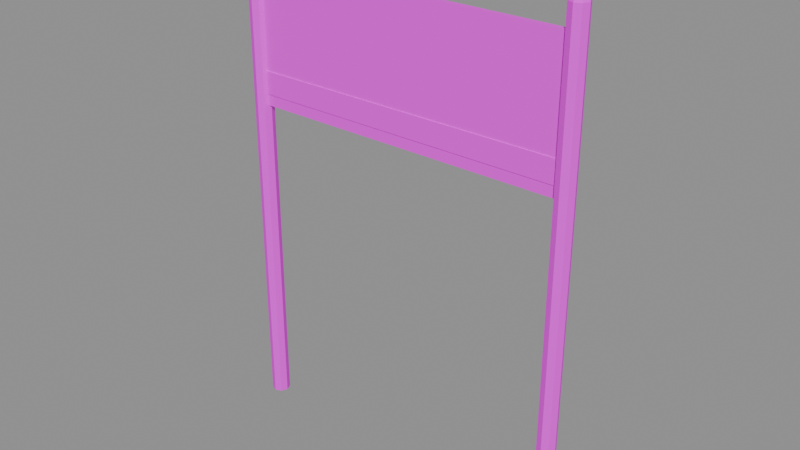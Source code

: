 # Source: slalom_red.blend  (saved by Blender 5.0.119; exported with 4.5.12 LTS)
import bpy
from mathutils import Matrix  # noqa: F401  (used for matrix-valued properties, if any)

bpy.ops.wm.read_factory_settings(use_empty=True)
scene = bpy.context.scene
scene.name = 'Scene'

# ---- images (referenced by path relative to the original .blend; pixels are not part of the script)
import os
ASSET_DIR = os.environ.get("B2B_ASSET_DIR", "")  # directory of the original .blend (textures are referenced by path, not embedded)
HERE = os.path.dirname(os.path.abspath(__file__))  # packed textures are extracted next to this script under _unpacked/

def load_image(name, relpath, width, height, colorspace="sRGB"):
    """Load a texture the original file referenced (path relative to the .blend, or extracted next to this script)."""
    p = next((c for c in (os.path.join(HERE, relpath), os.path.join(ASSET_DIR, relpath)) if relpath and os.path.exists(c)), "")
    if p:
        img = bpy.data.images.load(p, check_existing=True)
        img.name = name
    else:  # same state as the original file: an image datablock whose file is absent (Cycles renders it pink)
        img = bpy.data.images.new(name, width, height)
        img.source = "FILE"
        img.filepath = "//" + (relpath or name)
    img.colorspace_settings.name = colorspace
    return img
img_palette = load_image('palette', 'palette.png', 1024, 1024, 'sRGB')

# ---- materials (node trees are filled in below, after node groups)
mat_palette = bpy.data.materials.new('Palette')

# ---- material node trees
mat_palette.use_nodes = True; mat_palette.node_tree.nodes.clear()
_N = mat_palette.node_tree.nodes; _L = mat_palette.node_tree.links
n0 = _N.new('ShaderNodeBsdfPrincipled'); n0.name = 'Principled BSDF'; n0.location = (-200, 100)
n0.inputs[2].default_value = 0.8
n1 = _N.new('ShaderNodeOutputMaterial'); n1.name = 'Material Output'; n1.location = (200, 100)
n2 = _N.new('ShaderNodeTexImage'); n2.name = 'Image Texture'; n2.location = (0, 0)
n2.image = img_palette
n2.interpolation = 'Closest'
_L.new(n0.outputs[0], n1.inputs[0])
_L.new(n2.outputs[0], n0.inputs[0])
n1.is_active_output = True

# ---- meshes
me_slalom_red = bpy.data.meshes.new('slalom_red')
me_slalom_red.from_pydata([(-2.08, 0.0, 0.0), (-2.08, 0.0, 0.8), (-2.08, 0.0, 1.6), (-2.08, 0.0, 2.4), (-2.08, 0.0, 3.2), (-2.08, 0.0, 4.0), (-2.08, 0.0, 4.8), (-2.08, 0.0, 5.6), (-2.08, 0.0, 6.4), (-2.2, 0.0, 6.6), (-2.115, 0.08485, 0.0), (-2.115, 0.08485, 0.8), (-2.115, 0.08485, 1.6), (-2.115, 0.08485, 2.4), (-2.115, 0.08485, 3.2), (-2.115, 0.08485, 4.0), (-2.115, 0.08485, 4.8), (-2.115, 0.08485, 5.6), (-2.115, 0.08485, 6.4), (-2.2, 0.12, 0.0), (-2.2, 0.12, 0.8), (-2.2, 0.12, 1.6), (-2.2, 0.12, 2.4), (-2.2, 0.12, 3.2), (-2.2, 0.12, 4.0), (-2.2, 0.12, 4.8), (-2.2, 0.12, 5.6), (-2.2, 0.12, 6.4), (-2.285, 0.08485, 0.0), (-2.285, 0.08485, 0.8), (-2.285, 0.08485, 1.6), (-2.285, 0.08485, 2.4), (-2.285, 0.08485, 3.2), (-2.285, 0.08485, 4.0), (-2.285, 0.08485, 4.8), (-2.285, 0.08485, 5.6), (-2.285, 0.08485, 6.4), (-2.32, 1.47e-17, 0.0), (-2.32, 1.47e-17, 0.8), (-2.32, 1.47e-17, 1.6), (-2.32, 1.47e-17, 2.4), (-2.32, 1.47e-17, 3.2), (-2.32, 1.47e-17, 4.0), (-2.32, 1.47e-17, 4.8), (-2.32, 1.47e-17, 5.6), (-2.32, 1.47e-17, 6.4), (-2.285, -0.08485, 0.0), (-2.285, -0.08485, 0.8), (-2.285, -0.08485, 1.6), (-2.285, -0.08485, 2.4), (-2.285, -0.08485, 3.2), (-2.285, -0.08485, 4.0), (-2.285, -0.08485, 4.8), (-2.285, -0.08485, 5.6), (-2.285, -0.08485, 6.4), (-2.2, -0.12, 0.0), (-2.2, -0.12, 0.8), (-2.2, -0.12, 1.6), (-2.2, -0.12, 2.4), (-2.2, -0.12, 3.2), (-2.2, -0.12, 4.0), (-2.2, -0.12, 4.8), (-2.2, -0.12, 5.6), (-2.2, -0.12, 6.4), (-2.115, -0.08485, 0.0), (-2.115, -0.08485, 0.8), (-2.115, -0.08485, 1.6), (-2.115, -0.08485, 2.4), (-2.115, -0.08485, 3.2), (-2.115, -0.08485, 4.0), (-2.115, -0.08485, 4.8), (-2.115, -0.08485, 5.6), (-2.115, -0.08485, 6.4), (2.32, 0.0, 0.0), (2.32, 0.0, 0.8), (2.32, 0.0, 1.6), (2.32, 0.0, 2.4), (2.32, 0.0, 3.2), (2.32, 0.0, 4.0), (2.32, 0.0, 4.8), (2.32, 0.0, 5.6), (2.32, 0.0, 6.4), (2.2, 0.0, 6.6), (2.285, 0.08485, 0.0), (2.285, 0.08485, 0.8), (2.285, 0.08485, 1.6), (2.285, 0.08485, 2.4), (2.285, 0.08485, 3.2), (2.285, 0.08485, 4.0), (2.285, 0.08485, 4.8), (2.285, 0.08485, 5.6), (2.285, 0.08485, 6.4), (2.2, 0.12, 0.0), (2.2, 0.12, 0.8), (2.2, 0.12, 1.6), (2.2, 0.12, 2.4), (2.2, 0.12, 3.2), (2.2, 0.12, 4.0), (2.2, 0.12, 4.8), (2.2, 0.12, 5.6), (2.2, 0.12, 6.4), (2.115, 0.08485, 0.0), (2.115, 0.08485, 0.8), (2.115, 0.08485, 1.6), (2.115, 0.08485, 2.4), (2.115, 0.08485, 3.2), (2.115, 0.08485, 4.0), (2.115, 0.08485, 4.8), (2.115, 0.08485, 5.6), (2.115, 0.08485, 6.4), (2.08, 1.47e-17, 0.0), (2.08, 1.47e-17, 0.8), (2.08, 1.47e-17, 1.6), (2.08, 1.47e-17, 2.4), (2.08, 1.47e-17, 3.2), (2.08, 1.47e-17, 4.0), (2.08, 1.47e-17, 4.8), (2.08, 1.47e-17, 5.6), (2.08, 1.47e-17, 6.4), (2.115, -0.08485, 0.0), (2.115, -0.08485, 0.8), (2.115, -0.08485, 1.6), (2.115, -0.08485, 2.4), (2.115, -0.08485, 3.2), (2.115, -0.08485, 4.0), (2.115, -0.08485, 4.8), (2.115, -0.08485, 5.6), (2.115, -0.08485, 6.4), (2.2, -0.12, 0.0), (2.2, -0.12, 0.8), (2.2, -0.12, 1.6), (2.2, -0.12, 2.4), (2.2, -0.12, 3.2), (2.2, -0.12, 4.0), (2.2, -0.12, 4.8), (2.2, -0.12, 5.6), (2.2, -0.12, 6.4), (2.285, -0.08485, 0.0), (2.285, -0.08485, 0.8), (2.285, -0.08485, 1.6), (2.285, -0.08485, 2.4), (2.285, -0.08485, 3.2), (2.285, -0.08485, 4.0), (2.285, -0.08485, 4.8), (2.285, -0.08485, 5.6), (2.285, -0.08485, 6.4), (-2.1, -0.03, 4.3), (-2.1, -0.03, 6.1), (-2.1, 0.03, 4.3), (-2.1, 0.03, 6.1), (2.1, -0.03, 4.3), (2.1, -0.03, 6.1), (2.1, 0.03, 4.3), (2.1, 0.03, 6.1), (-2.1, -0.04, 4.45), (-2.1, -0.04, 4.75), (-2.1, 0.04, 4.45), (-2.1, 0.04, 4.75), (2.1, -0.04, 4.45), (2.1, -0.04, 4.75), (2.1, 0.04, 4.45), (2.1, 0.04, 4.75)], [], [(10, 1, 0), (11, 2, 1), (12, 3, 2), (13, 4, 3), (14, 5, 4), (15, 6, 5), (16, 7, 6), (17, 8, 7), (8, 18, 9), (19, 11, 10), (20, 12, 11), (21, 13, 12), (22, 14, 13), (23, 15, 14), (24, 16, 15), (25, 17, 16), (26, 18, 17), (18, 27, 9), (28, 20, 19), (29, 21, 20), (30, 22, 21), (31, 23, 22), (32, 24, 23), (33, 25, 24), (34, 26, 25), (35, 27, 26), (27, 36, 9), (37, 29, 28), (38, 30, 29), (39, 31, 30), (40, 32, 31), (41, 33, 32), (42, 34, 33), (43, 35, 34), (44, 36, 35), (36, 45, 9), (46, 38, 37), (47, 39, 38), (48, 40, 39), (49, 41, 40), (50, 42, 41), (51, 43, 42), (52, 44, 43), (53, 45, 44), (45, 54, 9), (55, 47, 46), (56, 48, 47), (57, 49, 48), (58, 50, 49), (59, 51, 50), (60, 52, 51), (61, 53, 52), (62, 54, 53), (54, 63, 9), (64, 56, 55), (65, 57, 56), (66, 58, 57), (67, 59, 58), (68, 60, 59), (69, 61, 60), (70, 62, 61), (71, 63, 62), (63, 72, 9), (0, 65, 64), (1, 66, 65), (2, 67, 66), (3, 68, 67), (4, 69, 68), (5, 70, 69), (6, 71, 70), (7, 72, 71), (72, 8, 9), (28, 19, 10), (83, 74, 73), (84, 75, 74), (85, 76, 75), (86, 77, 76), (87, 78, 77), (88, 79, 78), (89, 80, 79), (90, 81, 80), (81, 91, 82), (92, 84, 83), (93, 85, 84), (94, 86, 85), (95, 87, 86), (96, 88, 87), (97, 89, 88), (98, 90, 89), (99, 91, 90), (91, 100, 82), (101, 93, 92), (102, 94, 93), (103, 95, 94), (104, 96, 95), (105, 97, 96), (106, 98, 97), (107, 99, 98), (108, 100, 99), (100, 109, 82), (110, 102, 101), (111, 103, 102), (112, 104, 103), (113, 105, 104), (114, 106, 105), (115, 107, 106), (116, 108, 107), (117, 109, 108), (109, 118, 82), (119, 111, 110), (120, 112, 111), (121, 113, 112), (122, 114, 113), (123, 115, 114), (124, 116, 115), (125, 117, 116), (126, 118, 117), (118, 127, 82), (128, 120, 119), (129, 121, 120), (130, 122, 121), (131, 123, 122), (132, 124, 123), (133, 125, 124), (134, 126, 125), (135, 127, 126), (127, 136, 82), (137, 129, 128), (138, 130, 129), (139, 131, 130), (140, 132, 131), (141, 133, 132), (142, 134, 133), (143, 135, 134), (144, 136, 135), (136, 145, 82), (73, 138, 137), (74, 139, 138), (75, 140, 139), (76, 141, 140), (77, 142, 141), (78, 143, 142), (79, 144, 143), (80, 145, 144), (145, 81, 82), (101, 92, 83), (147, 148, 146), (149, 152, 148), (153, 150, 152), (151, 146, 150), (152, 146, 148), (149, 151, 153), (155, 156, 154), (157, 160, 156), (161, 158, 160), (159, 154, 158), (160, 154, 156), (157, 159, 161), (10, 11, 1), (11, 12, 2), (12, 13, 3), (13, 14, 4), (14, 15, 5), (15, 16, 6), (16, 17, 7), (17, 18, 8), (19, 20, 11), (20, 21, 12), (21, 22, 13), (22, 23, 14), (23, 24, 15), (24, 25, 16), (25, 26, 17), (26, 27, 18), (28, 29, 20), (29, 30, 21), (30, 31, 22), (31, 32, 23), (32, 33, 24), (33, 34, 25), (34, 35, 26), (35, 36, 27), (37, 38, 29), (38, 39, 30), (39, 40, 31), (40, 41, 32), (41, 42, 33), (42, 43, 34), (43, 44, 35), (44, 45, 36), (46, 47, 38), (47, 48, 39), (48, 49, 40), (49, 50, 41), (50, 51, 42), (51, 52, 43), (52, 53, 44), (53, 54, 45), (55, 56, 47), (56, 57, 48), (57, 58, 49), (58, 59, 50), (59, 60, 51), (60, 61, 52), (61, 62, 53), (62, 63, 54), (64, 65, 56), (65, 66, 57), (66, 67, 58), (67, 68, 59), (68, 69, 60), (69, 70, 61), (70, 71, 62), (71, 72, 63), (0, 1, 65), (1, 2, 66), (2, 3, 67), (3, 4, 68), (4, 5, 69), (5, 6, 70), (6, 7, 71), (7, 8, 72), (10, 0, 46), (0, 64, 46), (64, 55, 46), (46, 37, 10), (37, 28, 10), (83, 84, 74), (84, 85, 75), (85, 86, 76), (86, 87, 77), (87, 88, 78), (88, 89, 79), (89, 90, 80), (90, 91, 81), (92, 93, 84), (93, 94, 85), (94, 95, 86), (95, 96, 87), (96, 97, 88), (97, 98, 89), (98, 99, 90), (99, 100, 91), (101, 102, 93), (102, 103, 94), (103, 104, 95), (104, 105, 96), (105, 106, 97), (106, 107, 98), (107, 108, 99), (108, 109, 100), (110, 111, 102), (111, 112, 103), (112, 113, 104), (113, 114, 105), (114, 115, 106), (115, 116, 107), (116, 117, 108), (117, 118, 109), (119, 120, 111), (120, 121, 112), (121, 122, 113), (122, 123, 114), (123, 124, 115), (124, 125, 116), (125, 126, 117), (126, 127, 118), (128, 129, 120), (129, 130, 121), (130, 131, 122), (131, 132, 123), (132, 133, 124), (133, 134, 125), (134, 135, 126), (135, 136, 127), (137, 138, 129), (138, 139, 130), (139, 140, 131), (140, 141, 132), (141, 142, 133), (142, 143, 134), (143, 144, 135), (144, 145, 136), (73, 74, 138), (74, 75, 139), (75, 76, 140), (76, 77, 141), (77, 78, 142), (78, 79, 143), (79, 80, 144), (80, 81, 145), (83, 73, 119), (73, 137, 119), (137, 128, 119), (119, 110, 83), (110, 101, 83), (147, 149, 148), (149, 153, 152), (153, 151, 150), (151, 147, 146), (152, 150, 146), (149, 147, 151), (155, 157, 156), (157, 161, 160), (161, 159, 158), (159, 155, 154), (160, 158, 154), (157, 155, 159)])
_uv = me_slalom_red.uv_layers.new(name='UVMap')
_uv.uv.foreach_set('vector', [0.7125, 0.9286, 0.675, 0.9533, 0.675, 0.9038, 0.0875, 0.9286, 0.05, 0.9533, 0.05, 0.9038, 0.7125, 0.9286, 0.675, 0.9533, 0.675, 0.9038, 0.0875, 0.9286, 0.05, 0.9533, 0.05, 0.9038, 0.7125, 0.9286, 0.675, 0.9533, 0.675, 0.9038, 0.0875, 0.9286, 0.05, 0.9533, 0.05, 0.9038, 0.7125, 0.9286, 0.675, 0.9533, 0.675, 0.9038, 0.0875, 0.9286, 0.05, 0.9533, 0.05, 0.9038, 0.7125, 0.9286, 0.675, 0.9533, 0.675, 0.9038, 0.7125, 0.9286, 0.675, 0.9533, 0.675, 0.9038, 0.0875, 0.9286, 0.05, 0.9533, 0.05, 0.9038, 0.7125, 0.9286, 0.675, 0.9533, 0.675, 0.9038, 0.0875, 0.9286, 0.05, 0.9533, 0.05, 0.9038, 0.7125, 0.9286, 0.675, 0.9533, 0.675, 0.9038, 0.0875, 0.9286, 0.05, 0.9533, 0.05, 0.9038, 0.7125, 0.9286, 0.675, 0.9533, 0.675, 0.9038, 0.0875, 0.9286, 0.05, 0.9533, 0.05, 0.9038, 0.7125, 0.9286, 0.675, 0.9533, 0.675, 0.9038, 0.7125, 0.9286, 0.675, 0.9533, 0.675, 0.9038, 0.0875, 0.9286, 0.05, 0.9533, 0.05, 0.9038, 0.7125, 0.9286, 0.675, 0.9533, 0.675, 0.9038, 0.0875, 0.9286, 0.05, 0.9533, 0.05, 0.9038, 0.7125, 0.9286, 0.675, 0.9533, 0.675, 0.9038, 0.0875, 0.9286, 0.05, 0.9533, 0.05, 0.9038, 0.7125, 0.9286, 0.675, 0.9533, 0.675, 0.9038, 0.0875, 0.9286, 0.05, 0.9533, 0.05, 0.9038, 0.7125, 0.9286, 0.675, 0.9533, 0.675, 0.9038, 0.7125, 0.9286, 0.675, 0.9533, 0.675, 0.9038, 0.0875, 0.9286, 0.05, 0.9533, 0.05, 0.9038, 0.7125, 0.9286, 0.675, 0.9533, 0.675, 0.9038, 0.0875, 0.9286, 0.05, 0.9533, 0.05, 0.9038, 0.7125, 0.9286, 0.675, 0.9533, 0.675, 0.9038, 0.0875, 0.9286, 0.05, 0.9533, 0.05, 0.9038, 0.7125, 0.9286, 0.675, 0.9533, 0.675, 0.9038, 0.0875, 0.9286, 0.05, 0.9533, 0.05, 0.9038, 0.7125, 0.9286, 0.675, 0.9533, 0.675, 0.9038, 0.7125, 0.9286, 0.675, 0.9533, 0.675, 0.9038, 0.0875, 0.9286, 0.05, 0.9533, 0.05, 0.9038, 0.7125, 0.9286, 0.675, 0.9533, 0.675, 0.9038, 0.0875, 0.9286, 0.05, 0.9533, 0.05, 0.9038, 0.7125, 0.9286, 0.675, 0.9533, 0.675, 0.9038, 0.0875, 0.9286, 0.05, 0.9533, 0.05, 0.9038, 0.7125, 0.9286, 0.675, 0.9533, 0.675, 0.9038, 0.0875, 0.9286, 0.05, 0.9533, 0.05, 0.9038, 0.7125, 0.9286, 0.675, 0.9533, 0.675, 0.9038, 0.7125, 0.9286, 0.675, 0.9533, 0.675, 0.9038, 0.0875, 0.9286, 0.05, 0.9533, 0.05, 0.9038, 0.7125, 0.9286, 0.675, 0.9533, 0.675, 0.9038, 0.0875, 0.9286, 0.05, 0.9533, 0.05, 0.9038, 0.7125, 0.9286, 0.675, 0.9533, 0.675, 0.9038, 0.0875, 0.9286, 0.05, 0.9533, 0.05, 0.9038, 0.7125, 0.9286, 0.675, 0.9533, 0.675, 0.9038, 0.0875, 0.9286, 0.05, 0.9533, 0.05, 0.9038, 0.7125, 0.9286, 0.675, 0.9533, 0.675, 0.9038, 0.7125, 0.9286, 0.675, 0.9533, 0.675, 0.9038, 0.0875, 0.9286, 0.05, 0.9533, 0.05, 0.9038, 0.7125, 0.9286, 0.675, 0.9533, 0.675, 0.9038, 0.0875, 0.9286, 0.05, 0.9533, 0.05, 0.9038, 0.7125, 0.9286, 0.675, 0.9533, 0.675, 0.9038, 0.0875, 0.9286, 0.05, 0.9533, 0.05, 0.9038, 0.7125, 0.9286, 0.675, 0.9533, 0.675, 0.9038, 0.0875, 0.9286, 0.05, 0.9533, 0.05, 0.9038, 0.7125, 0.9286, 0.675, 0.9533, 0.675, 0.9038, 0.7125, 0.9286, 0.675, 0.9533, 0.675, 0.9038, 0.0875, 0.9286, 0.05, 0.9533, 0.05, 0.9038, 0.7125, 0.9286, 0.675, 0.9533, 0.675, 0.9038, 0.0875, 0.9286, 0.05, 0.9533, 0.05, 0.9038, 0.7125, 0.9286, 0.675, 0.9533, 0.675, 0.9038, 0.0875, 0.9286, 0.05, 0.9533, 0.05, 0.9038, 0.7125, 0.9286, 0.675, 0.9533, 0.675, 0.9038, 0.0875, 0.9286, 0.05, 0.9533, 0.05, 0.9038, 0.7125, 0.9286, 0.675, 0.9533, 0.675, 0.9038, 0.7125, 0.9286, 0.675, 0.9533, 0.675, 0.9038, 0.7125, 0.9286, 0.675, 0.9533, 0.675, 0.9038, 0.0875, 0.9286, 0.05, 0.9533, 0.05, 0.9038, 0.7125, 0.9286, 0.675, 0.9533, 0.675, 0.9038, 0.0875, 0.9286, 0.05, 0.9533, 0.05, 0.9038, 0.7125, 0.9286, 0.675, 0.9533, 0.675, 0.9038, 0.0875, 0.9286, 0.05, 0.9533, 0.05, 0.9038, 0.7125, 0.9286, 0.675, 0.9533, 0.675, 0.9038, 0.0875, 0.9286, 0.05, 0.9533, 0.05, 0.9038, 0.7125, 0.9286, 0.675, 0.9533, 0.675, 0.9038, 0.7125, 0.9286, 0.675, 0.9533, 0.675, 0.9038, 0.0875, 0.9286, 0.05, 0.9533, 0.05, 0.9038, 0.7125, 0.9286, 0.675, 0.9533, 0.675, 0.9038, 0.0875, 0.9286, 0.05, 0.9533, 0.05, 0.9038, 0.7125, 0.9286, 0.675, 0.9533, 0.675, 0.9038, 0.0875, 0.9286, 0.05, 0.9533, 0.05, 0.9038, 0.7125, 0.9286, 0.675, 0.9533, 0.675, 0.9038, 0.0875, 0.9286, 0.05, 0.9533, 0.05, 0.9038, 0.7125, 0.9286, 0.675, 0.9533, 0.675, 0.9038, 0.7125, 0.9286, 0.675, 0.9533, 0.675, 0.9038, 0.0875, 0.9286, 0.05, 0.9533, 0.05, 0.9038, 0.7125, 0.9286, 0.675, 0.9533, 0.675, 0.9038, 0.0875, 0.9286, 0.05, 0.9533, 0.05, 0.9038, 0.7125, 0.9286, 0.675, 0.9533, 0.675, 0.9038, 0.0875, 0.9286, 0.05, 0.9533, 0.05, 0.9038, 0.7125, 0.9286, 0.675, 0.9533, 0.675, 0.9038, 0.0875, 0.9286, 0.05, 0.9533, 0.05, 0.9038, 0.7125, 0.9286, 0.675, 0.9533, 0.675, 0.9038, 0.7125, 0.9286, 0.675, 0.9533, 0.675, 0.9038, 0.0875, 0.9286, 0.05, 0.9533, 0.05, 0.9038, 0.7125, 0.9286, 0.675, 0.9533, 0.675, 0.9038, 0.0875, 0.9286, 0.05, 0.9533, 0.05, 0.9038, 0.7125, 0.9286, 0.675, 0.9533, 0.675, 0.9038, 0.0875, 0.9286, 0.05, 0.9533, 0.05, 0.9038, 0.7125, 0.9286, 0.675, 0.9533, 0.675, 0.9038, 0.0875, 0.9286, 0.05, 0.9533, 0.05, 0.9038, 0.7125, 0.9286, 0.675, 0.9533, 0.675, 0.9038, 0.7125, 0.9286, 0.675, 0.9533, 0.675, 0.9038, 0.0875, 0.9286, 0.05, 0.9533, 0.05, 0.9038, 0.7125, 0.9286, 0.675, 0.9533, 0.675, 0.9038, 0.0875, 0.9286, 0.05, 0.9533, 0.05, 0.9038, 0.7125, 0.9286, 0.675, 0.9533, 0.675, 0.9038, 0.0875, 0.9286, 0.05, 0.9533, 0.05, 0.9038, 0.7125, 0.9286, 0.675, 0.9533, 0.675, 0.9038, 0.0875, 0.9286, 0.05, 0.9533, 0.05, 0.9038, 0.7125, 0.9286, 0.675, 0.9533, 0.675, 0.9038, 0.7125, 0.9286, 0.675, 0.9533, 0.675, 0.9038, 0.0875, 0.9286, 0.05, 0.9533, 0.05, 0.9038, 0.7125, 0.9286, 0.675, 0.9533, 0.675, 0.9038, 0.0875, 0.9286, 0.05, 0.9533, 0.05, 0.9038, 0.7125, 0.9286, 0.675, 0.9533, 0.675, 0.9038, 0.0875, 0.9286, 0.05, 0.9533, 0.05, 0.9038, 0.7125, 0.9286, 0.675, 0.9533, 0.675, 0.9038, 0.0875, 0.9286, 0.05, 0.9533, 0.05, 0.9038, 0.7125, 0.9286, 0.675, 0.9533, 0.675, 0.9038, 0.7125, 0.9286, 0.675, 0.9533, 0.675, 0.9038, 0.0875, 0.9286, 0.05, 0.9533, 0.05, 0.9038, 0.7125, 0.9286, 0.675, 0.9533, 0.675, 0.9038, 0.0875, 0.9286, 0.05, 0.9533, 0.05, 0.9038, 0.7125, 0.9286, 0.675, 0.9533, 0.675, 0.9038, 0.0875, 0.9286, 0.05, 0.9533, 0.05, 0.9038, 0.7125, 0.9286, 0.675, 0.9533, 0.675, 0.9038, 0.0875, 0.9286, 0.05, 0.9533, 0.05, 0.9038, 0.7125, 0.9286, 0.675, 0.9533, 0.675, 0.9038, 0.7125, 0.9286, 0.675, 0.9533, 0.675, 0.9038, 0.0875, 0.9286, 0.05, 0.9533, 0.05, 0.9038, 0.7125, 0.9286, 0.675, 0.9533, 0.675, 0.9038, 0.0875, 0.9286, 0.05, 0.9533, 0.05, 0.9038, 0.7125, 0.9286, 0.675, 0.9533, 0.675, 0.9038, 0.0875, 0.9286, 0.05, 0.9533, 0.05, 0.9038, 0.7125, 0.9286, 0.675, 0.9533, 0.675, 0.9038, 0.0875, 0.9286, 0.05, 0.9533, 0.05, 0.9038, 0.7125, 0.9286, 0.675, 0.9533, 0.675, 0.9038, 0.7125, 0.9286, 0.675, 0.9533, 0.675, 0.9038, 0.7125, 0.9286, 0.675, 0.9533, 0.675, 0.9038, 0.7125, 0.9286, 0.675, 0.9533, 0.675, 0.9038, 0.7125, 0.9286, 0.675, 0.9533, 0.675, 0.9038, 0.7125, 0.9286, 0.675, 0.9533, 0.675, 0.9038, 0.7125, 0.9286, 0.675, 0.9533, 0.675, 0.9038, 0.7125, 0.9286, 0.675, 0.9533, 0.675, 0.9038, 0.0875, 0.9286, 0.05, 0.9533, 0.05, 0.9038, 0.0875, 0.9286, 0.05, 0.9533, 0.05, 0.9038, 0.0875, 0.9286, 0.05, 0.9533, 0.05, 0.9038, 0.0875, 0.9286, 0.05, 0.9533, 0.05, 0.9038, 0.0875, 0.9286, 0.05, 0.9533, 0.05, 0.9038, 0.0875, 0.9286, 0.05, 0.9533, 0.05, 0.9038, 0.7125, 0.9286, 0.675, 0.9533, 0.675, 0.9038, 0.0875, 0.9286, 0.05, 0.9533, 0.05, 0.9038, 0.7125, 0.9286, 0.675, 0.9533, 0.675, 0.9038, 0.0875, 0.9286, 0.05, 0.9533, 0.05, 0.9038, 0.7125, 0.9286, 0.675, 0.9533, 0.675, 0.9038, 0.0875, 0.9286, 0.05, 0.9533, 0.05, 0.9038, 0.7125, 0.9286, 0.675, 0.9533, 0.675, 0.9038, 0.0875, 0.9286, 0.05, 0.9533, 0.05, 0.9038, 0.7125, 0.9286, 0.675, 0.9533, 0.675, 0.9038, 0.0875, 0.9286, 0.05, 0.9533, 0.05, 0.9038, 0.7125, 0.9286, 0.675, 0.9533, 0.675, 0.9038, 0.0875, 0.9286, 0.05, 0.9533, 0.05, 0.9038, 0.7125, 0.9286, 0.675, 0.9533, 0.675, 0.9038, 0.0875, 0.9286, 0.05, 0.9533, 0.05, 0.9038, 0.7125, 0.9286, 0.675, 0.9533, 0.675, 0.9038, 0.0875, 0.9286, 0.05, 0.9533, 0.05, 0.9038, 0.7125, 0.9286, 0.675, 0.9533, 0.675, 0.9038, 0.0875, 0.9286, 0.05, 0.9533, 0.05, 0.9038, 0.7125, 0.9286, 0.675, 0.9533, 0.675, 0.9038, 0.0875, 0.9286, 0.05, 0.9533, 0.05, 0.9038, 0.7125, 0.9286, 0.675, 0.9533, 0.675, 0.9038, 0.0875, 0.9286, 0.05, 0.9533, 0.05, 0.9038, 0.7125, 0.9286, 0.675, 0.9533, 0.675, 0.9038, 0.0875, 0.9286, 0.05, 0.9533, 0.05, 0.9038, 0.7125, 0.9286, 0.675, 0.9533, 0.675, 0.9038, 0.0875, 0.9286, 0.05, 0.9533, 0.05, 0.9038, 0.7125, 0.9286, 0.675, 0.9533, 0.675, 0.9038, 0.0875, 0.9286, 0.05, 0.9533, 0.05, 0.9038, 0.7125, 0.9286, 0.675, 0.9533, 0.675, 0.9038, 0.0875, 0.9286, 0.05, 0.9533, 0.05, 0.9038, 0.7125, 0.9286, 0.675, 0.9533, 0.675, 0.9038, 0.0875, 0.9286, 0.05, 0.9533, 0.05, 0.9038, 0.7125, 0.9286, 0.675, 0.9533, 0.675, 0.9038, 0.0875, 0.9286, 0.05, 0.9533, 0.05, 0.9038, 0.7125, 0.9286, 0.675, 0.9533, 0.675, 0.9038, 0.0875, 0.9286, 0.05, 0.9533, 0.05, 0.9038, 0.7125, 0.9286, 0.675, 0.9533, 0.675, 0.9038, 0.0875, 0.9286, 0.05, 0.9533, 0.05, 0.9038, 0.7125, 0.9286, 0.675, 0.9533, 0.675, 0.9038, 0.0875, 0.9286, 0.05, 0.9533, 0.05, 0.9038, 0.7125, 0.9286, 0.675, 0.9533, 0.675, 0.9038, 0.0875, 0.9286, 0.05, 0.9533, 0.05, 0.9038, 0.7125, 0.9286, 0.675, 0.9533, 0.675, 0.9038, 0.0875, 0.9286, 0.05, 0.9533, 0.05, 0.9038, 0.7125, 0.9286, 0.675, 0.9533, 0.675, 0.9038, 0.0875, 0.9286, 0.05, 0.9533, 0.05, 0.9038, 0.7125, 0.9286, 0.675, 0.9533, 0.675, 0.9038, 0.0875, 0.9286, 0.05, 0.9533, 0.05, 0.9038, 0.7125, 0.9286, 0.675, 0.9533, 0.675, 0.9038, 0.0875, 0.9286, 0.05, 0.9533, 0.05, 0.9038, 0.7125, 0.9286, 0.675, 0.9533, 0.675, 0.9038, 0.0875, 0.9286, 0.05, 0.9533, 0.05, 0.9038, 0.7125, 0.9286, 0.675, 0.9533, 0.675, 0.9038, 0.0875, 0.9286, 0.05, 0.9533, 0.05, 0.9038, 0.7125, 0.9286, 0.675, 0.9533, 0.675, 0.9038, 0.0875, 0.9286, 0.05, 0.9533, 0.05, 0.9038, 0.7125, 0.9286, 0.675, 0.9533, 0.675, 0.9038, 0.0875, 0.9286, 0.05, 0.9533, 0.05, 0.9038, 0.7125, 0.9286, 0.675, 0.9533, 0.675, 0.9038, 0.0875, 0.9286, 0.05, 0.9533, 0.05, 0.9038, 0.7125, 0.9286, 0.675, 0.9533, 0.675, 0.9038, 0.0875, 0.9286, 0.05, 0.9533, 0.05, 0.9038, 0.7125, 0.9286, 0.675, 0.9533, 0.675, 0.9038, 0.0875, 0.9286, 0.05, 0.9533, 0.05, 0.9038, 0.7125, 0.9286, 0.675, 0.9533, 0.675, 0.9038, 0.7125, 0.9286, 0.675, 0.9533, 0.675, 0.9038, 0.7125, 0.9286, 0.675, 0.9533, 0.675, 0.9038, 0.7125, 0.9286, 0.675, 0.9533, 0.675, 0.9038, 0.7125, 0.9286, 0.675, 0.9533, 0.675, 0.9038, 0.7125, 0.9286, 0.675, 0.9533, 0.675, 0.9038, 0.0875, 0.9286, 0.05, 0.9533, 0.05, 0.9038, 0.7125, 0.9286, 0.675, 0.9533, 0.675, 0.9038, 0.0875, 0.9286, 0.05, 0.9533, 0.05, 0.9038, 0.7125, 0.9286, 0.675, 0.9533, 0.675, 0.9038, 0.0875, 0.9286, 0.05, 0.9533, 0.05, 0.9038, 0.7125, 0.9286, 0.675, 0.9533, 0.675, 0.9038, 0.0875, 0.9286, 0.05, 0.9533, 0.05, 0.9038, 0.7125, 0.9286, 0.675, 0.9533, 0.675, 0.9038, 0.0875, 0.9286, 0.05, 0.9533, 0.05, 0.9038, 0.7125, 0.9286, 0.675, 0.9533, 0.675, 0.9038, 0.0875, 0.9286, 0.05, 0.9533, 0.05, 0.9038, 0.7125, 0.9286, 0.675, 0.9533, 0.675, 0.9038, 0.0875, 0.9286, 0.05, 0.9533, 0.05, 0.9038, 0.7125, 0.9286, 0.675, 0.9533, 0.675, 0.9038, 0.0875, 0.9286, 0.05, 0.9533, 0.05, 0.9038, 0.7125, 0.9286, 0.675, 0.9533, 0.675, 0.9038, 0.0875, 0.9286, 0.05, 0.9533, 0.05, 0.9038, 0.7125, 0.9286, 0.675, 0.9533, 0.675, 0.9038, 0.0875, 0.9286, 0.05, 0.9533, 0.05, 0.9038, 0.7125, 0.9286, 0.675, 0.9533, 0.675, 0.9038, 0.0875, 0.9286, 0.05, 0.9533, 0.05, 0.9038, 0.7125, 0.9286, 0.675, 0.9533, 0.675, 0.9038, 0.0875, 0.9286, 0.05, 0.9533, 0.05, 0.9038, 0.7125, 0.9286, 0.675, 0.9533, 0.675, 0.9038, 0.0875, 0.9286, 0.05, 0.9533, 0.05, 0.9038, 0.7125, 0.9286, 0.675, 0.9533, 0.675, 0.9038, 0.0875, 0.9286, 0.05, 0.9533, 0.05, 0.9038, 0.7125, 0.9286, 0.675, 0.9533, 0.675, 0.9038, 0.0875, 0.9286, 0.05, 0.9533, 0.05, 0.9038, 0.7125, 0.9286, 0.675, 0.9533, 0.675, 0.9038, 0.0875, 0.9286, 0.05, 0.9533, 0.05, 0.9038, 0.7125, 0.9286, 0.675, 0.9533, 0.675, 0.9038, 0.0875, 0.9286, 0.05, 0.9533, 0.05, 0.9038, 0.7125, 0.9286, 0.675, 0.9533, 0.675, 0.9038, 0.0875, 0.9286, 0.05, 0.9533, 0.05, 0.9038, 0.7125, 0.9286, 0.675, 0.9533, 0.675, 0.9038, 0.0875, 0.9286, 0.05, 0.9533, 0.05, 0.9038, 0.7125, 0.9286, 0.675, 0.9533, 0.675, 0.9038, 0.0875, 0.9286, 0.05, 0.9533, 0.05, 0.9038, 0.7125, 0.9286, 0.675, 0.9533, 0.675, 0.9038, 0.0875, 0.9286, 0.05, 0.9533, 0.05, 0.9038, 0.7125, 0.9286, 0.675, 0.9533, 0.675, 0.9038, 0.0875, 0.9286, 0.05, 0.9533, 0.05, 0.9038, 0.7125, 0.9286, 0.675, 0.9533, 0.675, 0.9038, 0.0875, 0.9286, 0.05, 0.9533, 0.05, 0.9038, 0.7125, 0.9286, 0.675, 0.9533, 0.675, 0.9038, 0.0875, 0.9286, 0.05, 0.9533, 0.05, 0.9038, 0.7125, 0.9286, 0.675, 0.9533, 0.675, 0.9038, 0.0875, 0.9286, 0.05, 0.9533, 0.05, 0.9038, 0.7125, 0.9286, 0.675, 0.9533, 0.675, 0.9038, 0.0875, 0.9286, 0.05, 0.9533, 0.05, 0.9038, 0.7125, 0.9286, 0.675, 0.9533, 0.675, 0.9038, 0.0875, 0.9286, 0.05, 0.9533, 0.05, 0.9038, 0.7125, 0.9286, 0.675, 0.9533, 0.675, 0.9038, 0.0875, 0.9286, 0.05, 0.9533, 0.05, 0.9038, 0.7125, 0.9286, 0.675, 0.9533, 0.675, 0.9038, 0.0875, 0.9286, 0.05, 0.9533, 0.05, 0.9038, 0.7125, 0.9286, 0.675, 0.9533, 0.675, 0.9038, 0.0875, 0.9286, 0.05, 0.9533, 0.05, 0.9038, 0.7125, 0.9286, 0.675, 0.9533, 0.675, 0.9038, 0.0875, 0.9286, 0.05, 0.9533, 0.05, 0.9038, 0.7125, 0.9286, 0.675, 0.9533, 0.675, 0.9038, 0.0875, 0.9286, 0.05, 0.9533, 0.05, 0.9038, 0.7125, 0.9286, 0.675, 0.9533, 0.675, 0.9038, 0.7125, 0.9286, 0.675, 0.9533, 0.675, 0.9038, 0.7125, 0.9286, 0.675, 0.9533, 0.675, 0.9038, 0.7125, 0.9286, 0.675, 0.9533, 0.675, 0.9038, 0.7125, 0.9286, 0.675, 0.9533, 0.675, 0.9038, 0.7125, 0.9286, 0.675, 0.9533, 0.675, 0.9038, 0.7125, 0.9286, 0.675, 0.9533, 0.675, 0.9038, 0.7125, 0.9286, 0.675, 0.9533, 0.675, 0.9038, 0.7125, 0.9286, 0.675, 0.9533, 0.675, 0.9038, 0.7125, 0.9286, 0.675, 0.9533, 0.675, 0.9038, 0.7125, 0.9286, 0.675, 0.9533, 0.675, 0.9038, 0.0875, 0.9286, 0.05, 0.9533, 0.05, 0.9038, 0.0875, 0.9286, 0.05, 0.9533, 0.05, 0.9038, 0.0875, 0.9286, 0.05, 0.9533, 0.05, 0.9038, 0.0875, 0.9286, 0.05, 0.9533, 0.05, 0.9038, 0.0875, 0.9286, 0.05, 0.9533, 0.05, 0.9038, 0.0875, 0.9286, 0.05, 0.9533, 0.05, 0.9038])
me_slalom_red.materials.append(mat_palette)
me_slalom_red.update()

# ---- objects
ob_slalom_red = bpy.data.objects.new('slalom_red', me_slalom_red)

# ---- transforms, parenting, visibility, modifiers, constraints
ob_slalom_red.location = (0.0, 0.0, 0.0)

# ---- collection membership
scene.collection.objects.link(ob_slalom_red)

# ---- scene / render settings (as saved in the file)
scene.frame_start = 1; scene.frame_end = 250; scene.frame_set(1)
scene.render.engine = 'BLENDER_EEVEE_NEXT'
scene.render.bake_bias = 0.0
scene.render.bake_samples = 0
scene.cycles.sampling_pattern = 'TABULATED_SOBOL'
scene.eevee.use_volume_custom_range = False
bpy.context.view_layer.update()

# ---- added for rendering (the .blend has no active camera and no usable light): camera, sun + grey world if the file has none
cam_auto = bpy.data.cameras.new('AutoCamera')
cam_auto.lens = 50.0
cam_auto.sensor_width = 36.0
cam_auto.clip_end = 1000.0
ob_auto_camera = bpy.data.objects.new('AutoCamera', cam_auto)
scene.collection.objects.link(ob_auto_camera)
ob_auto_camera.location = (7.46784, -8.96141, 9.27427)
ob_auto_camera.rotation_euler = (1.09748, -7.21219e-08, 0.694738)
scene.camera = ob_auto_camera
light_auto_sun = bpy.data.lights.new('AutoSun', 'SUN')
light_auto_sun.energy = 3.0
light_auto_sun.angle = 0.0523599
ob_auto_sun = bpy.data.objects.new('AutoSun', light_auto_sun)
scene.collection.objects.link(ob_auto_sun)
ob_auto_sun.rotation_euler = (0.872665, 0.174533, 0.523599)
if scene.world is None:
    world_auto = bpy.data.worlds.new('AutoWorld')
    world_auto.color = (0.3, 0.3, 0.3)
    scene.world = world_auto
bpy.context.view_layer.update()

